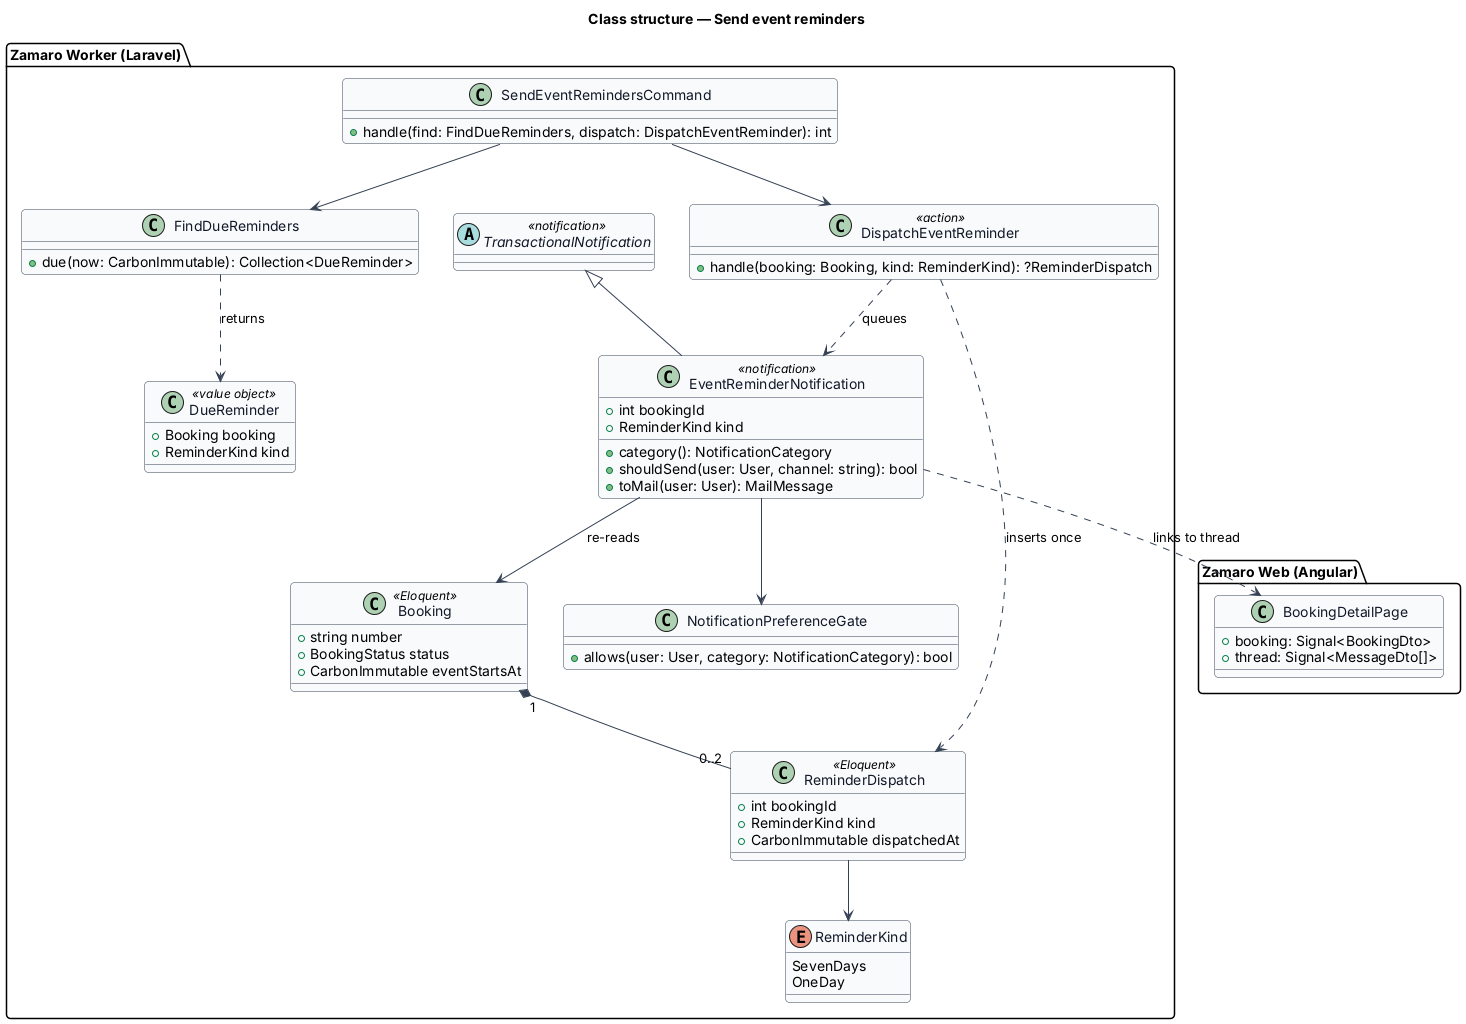

The diagram above was rendered by PlantUML. Its source (embedded in the PNG):
@startuml
' --- shared skin header ---
skinparam backgroundColor #FFFFFF
skinparam shadowing false
skinparam roundcorner 8
skinparam defaultFontName Arial
skinparam ArrowColor #344054
skinparam class {
  BorderColor #344054
  FontColor #101828
  BackgroundColor #F9FAFB
}
' --------------------------
title Class structure — Send event reminders

package "Zamaro Web (Angular)" {
  class BookingDetailPage {
    +booking: Signal<BookingDto>
    +thread: Signal<MessageDto[]>
  }
}

package "Zamaro Worker (Laravel)" {
  class SendEventRemindersCommand {
    +handle(find: FindDueReminders, dispatch: DispatchEventReminder): int
  }
  class FindDueReminders {
    +due(now: CarbonImmutable): Collection<DueReminder>
  }
  class DueReminder <<value object>> {
    +Booking booking
    +ReminderKind kind
  }
  class DispatchEventReminder <<action>> {
    +handle(booking: Booking, kind: ReminderKind): ?ReminderDispatch
  }
  class EventReminderNotification <<notification>> {
    +int bookingId
    +ReminderKind kind
    +category(): NotificationCategory
    +shouldSend(user: User, channel: string): bool
    +toMail(user: User): MailMessage
  }
  abstract class TransactionalNotification <<notification>>
  class NotificationPreferenceGate {
    +allows(user: User, category: NotificationCategory): bool
  }
  class ReminderDispatch <<Eloquent>> {
    +int bookingId
    +ReminderKind kind
    +CarbonImmutable dispatchedAt
  }
  enum ReminderKind {
    SevenDays
    OneDay
  }
  class Booking <<Eloquent>> {
    +string number
    +BookingStatus status
    +CarbonImmutable eventStartsAt
  }
}

SendEventRemindersCommand --> FindDueReminders
SendEventRemindersCommand --> DispatchEventReminder
FindDueReminders ..> DueReminder : returns
DispatchEventReminder ..> ReminderDispatch : inserts once
DispatchEventReminder ..> EventReminderNotification : queues
TransactionalNotification <|-- EventReminderNotification
EventReminderNotification --> NotificationPreferenceGate
EventReminderNotification --> Booking : re-reads
Booking "1" *-- "0..2" ReminderDispatch
ReminderDispatch --> ReminderKind
EventReminderNotification ..> BookingDetailPage : links to thread
@enduml